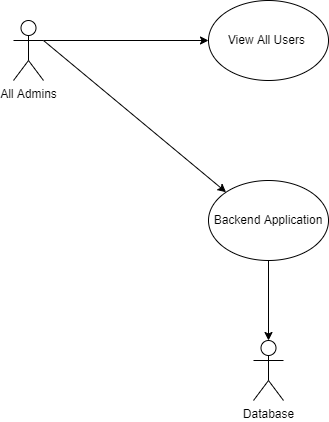

The diagram above was exported from draw.io. Its source (the exported page's mxGraphModel, read from the mxfile embedded in the PNG):
<mxGraphModel dx="1038" dy="641" grid="1" gridSize="10" guides="1" tooltips="1" connect="1" arrows="1" fold="1" page="1" pageScale="1" pageWidth="850" pageHeight="1100" math="0" shadow="0">
  <root>
    <mxCell id="0" />
    <mxCell id="1" parent="0" />
    <mxCell id="PMl-LIgbRGLFXxS3IcXj-4" style="edgeStyle=orthogonalEdgeStyle;rounded=0;orthogonalLoop=1;jettySize=auto;html=1;exitX=1;exitY=0.3333333333333333;exitDx=0;exitDy=0;exitPerimeter=0;entryX=0;entryY=0.5;entryDx=0;entryDy=0;" edge="1" parent="1" source="PMl-LIgbRGLFXxS3IcXj-1" target="PMl-LIgbRGLFXxS3IcXj-3">
      <mxGeometry relative="1" as="geometry" />
    </mxCell>
    <mxCell id="PMl-LIgbRGLFXxS3IcXj-1" value="All Admins" style="shape=umlActor;verticalLabelPosition=bottom;verticalAlign=top;html=1;outlineConnect=0;" vertex="1" parent="1">
      <mxGeometry x="170" y="100" width="30" height="60" as="geometry" />
    </mxCell>
    <mxCell id="PMl-LIgbRGLFXxS3IcXj-8" style="edgeStyle=orthogonalEdgeStyle;rounded=0;orthogonalLoop=1;jettySize=auto;html=1;exitX=0.5;exitY=1;exitDx=0;exitDy=0;" edge="1" parent="1" source="PMl-LIgbRGLFXxS3IcXj-2" target="PMl-LIgbRGLFXxS3IcXj-7">
      <mxGeometry relative="1" as="geometry" />
    </mxCell>
    <mxCell id="PMl-LIgbRGLFXxS3IcXj-2" value="Backend Application" style="ellipse;whiteSpace=wrap;html=1;" vertex="1" parent="1">
      <mxGeometry x="365" y="260" width="120" height="80" as="geometry" />
    </mxCell>
    <mxCell id="PMl-LIgbRGLFXxS3IcXj-3" value="View All Users&amp;nbsp;" style="ellipse;whiteSpace=wrap;html=1;" vertex="1" parent="1">
      <mxGeometry x="365" y="80" width="120" height="80" as="geometry" />
    </mxCell>
    <mxCell id="PMl-LIgbRGLFXxS3IcXj-6" value="" style="endArrow=classic;html=1;rounded=0;exitX=1;exitY=0.3333333333333333;exitDx=0;exitDy=0;exitPerimeter=0;entryX=0;entryY=0;entryDx=0;entryDy=0;" edge="1" parent="1" source="PMl-LIgbRGLFXxS3IcXj-1" target="PMl-LIgbRGLFXxS3IcXj-2">
      <mxGeometry width="50" height="50" relative="1" as="geometry">
        <mxPoint x="270" y="220" as="sourcePoint" />
        <mxPoint x="320" y="170" as="targetPoint" />
      </mxGeometry>
    </mxCell>
    <mxCell id="PMl-LIgbRGLFXxS3IcXj-7" value="Database" style="shape=umlActor;verticalLabelPosition=bottom;verticalAlign=top;html=1;outlineConnect=0;" vertex="1" parent="1">
      <mxGeometry x="410" y="420" width="30" height="60" as="geometry" />
    </mxCell>
  </root>
</mxGraphModel>